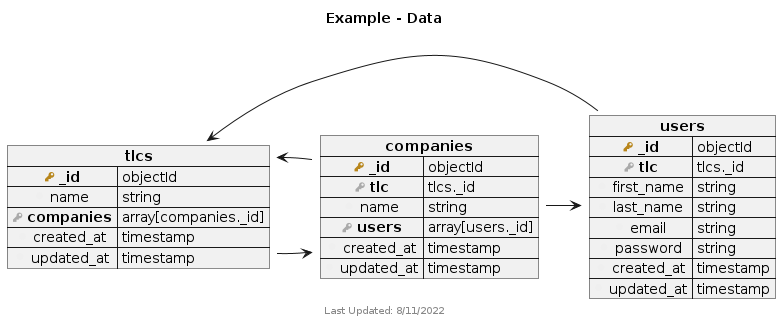

The diagram above was rendered by PlantUML. Its source (embedded in the PNG):
@startuml
!include http://host.docker.internal:8000/data_lib.puml

title "Example - Data"
footer Last Updated: 8/11/2022

Collection( tlcs ) {
  PrimaryKey( _id, objectId )
  Field( name, string )
  ForeignKey( companies, array[companies._id] )
  Field( created_at, timestamp )
  Field( updated_at, timestamp )
}

Collection( companies ) {
  PrimaryKey( _id, objectId )
  ForeignKey( tlc, tlcs._id )
  Field( name, string )
  ForeignKey( users, array[users._id] )
  Field( created_at, timestamp )
  Field( updated_at, timestamp )
}

Collection( users ) {
  PrimaryKey( _id, objectId )
  ForeignKey( tlc, tlcs._id )
  Field( first_name, string )
  Field( last_name, string )
  Field( email, string )
  Field( password, string )
  Field( created_at, timestamp )
  Field( updated_at, timestamp )
}

tlcs::companies -> companies::_id
companies::tlc -> tlcs::_id
companies::users -> users::_id
users::tlc -> tlcs::_id

@enduml